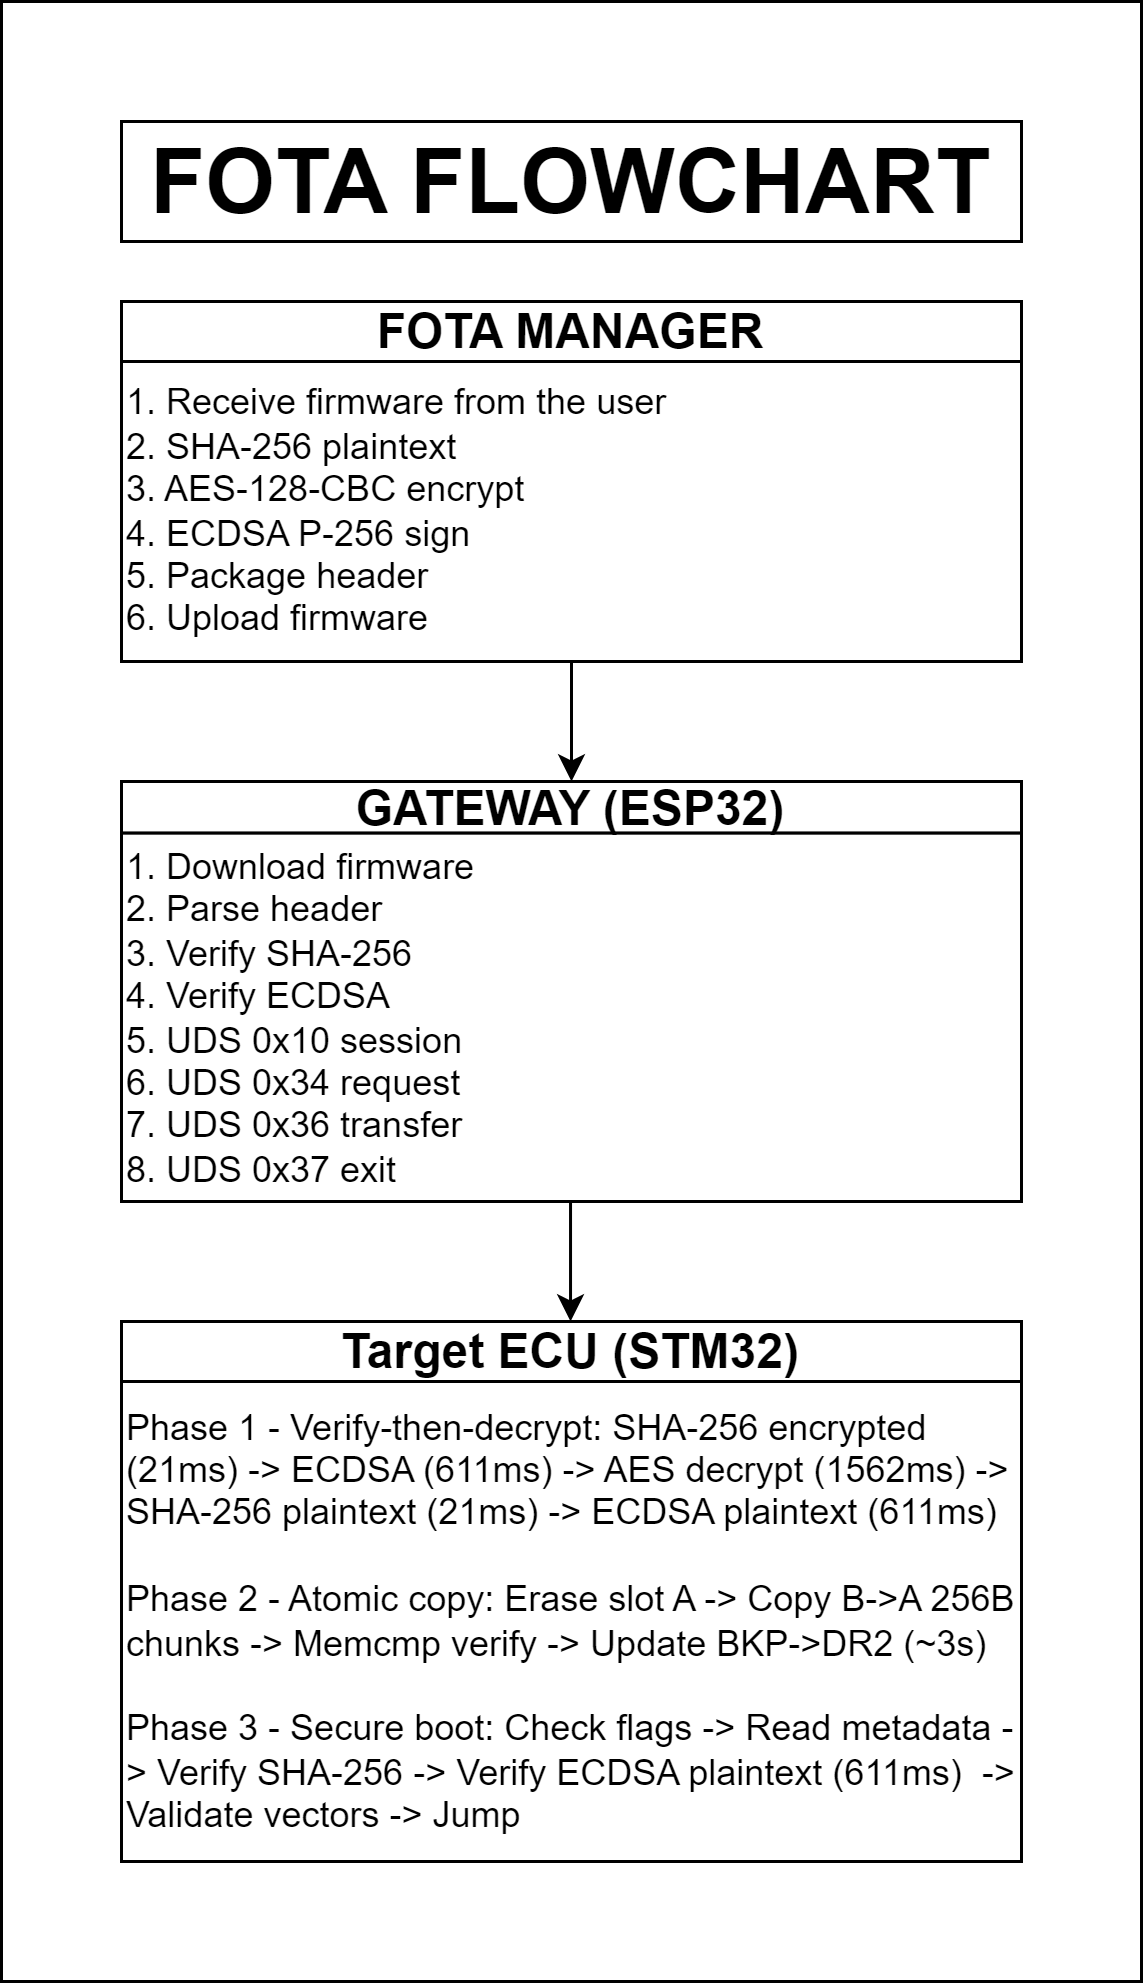

The diagram above was exported from draw.io. Its source (the exported page's mxGraphModel, read from the mxfile embedded in the PNG):
<mxGraphModel dx="1247" dy="727" grid="1" gridSize="10" guides="1" tooltips="1" connect="1" arrows="1" fold="1" page="1" pageScale="1" pageWidth="827" pageHeight="1169" math="0" shadow="0">
  <root>
    <mxCell id="0" />
    <mxCell id="1" parent="0" />
    <mxCell id="2" value="" style="rounded=0;whiteSpace=wrap;html=1;" vertex="1" parent="1">
      <mxGeometry width="380" height="660" as="geometry" />
    </mxCell>
    <mxCell id="3" value="1. Receive firmware from the user&lt;div&gt;2. SHA-256 plaintext&lt;/div&gt;&lt;div&gt;3. AES-128-CBC encrypt&amp;nbsp;&lt;/div&gt;&lt;div&gt;4. ECDSA P-256 sign&lt;/div&gt;&lt;div&gt;5. Package header&lt;/div&gt;&lt;div&gt;6. Upload firmware&lt;/div&gt;" style="rounded=0;whiteSpace=wrap;html=1;align=left;" vertex="1" parent="1">
      <mxGeometry x="40" y="120" width="300" height="100" as="geometry" />
    </mxCell>
    <mxCell id="4" value="&lt;b&gt;&lt;font style=&quot;font-size: 16px;&quot;&gt;FOTA MANAGER&lt;/font&gt;&lt;/b&gt;" style="rounded=0;whiteSpace=wrap;html=1;" vertex="1" parent="1">
      <mxGeometry x="40" y="100" width="300" height="20" as="geometry" />
    </mxCell>
    <mxCell id="5" value="" style="endArrow=classic;html=1;rounded=0;exitX=0.5;exitY=1;exitDx=0;exitDy=0;entryX=0.5;entryY=0;entryDx=0;entryDy=0;" edge="1" source="3" target="8" parent="1">
      <mxGeometry width="50" height="50" relative="1" as="geometry">
        <mxPoint x="250" y="240" as="sourcePoint" />
        <mxPoint x="300" y="190" as="targetPoint" />
      </mxGeometry>
    </mxCell>
    <mxCell id="6" value="" style="endArrow=classic;html=1;rounded=0;exitX=0.5;exitY=1;exitDx=0;exitDy=0;entryX=0.5;entryY=0;entryDx=0;entryDy=0;" edge="1" parent="1">
      <mxGeometry width="50" height="50" relative="1" as="geometry">
        <mxPoint x="189.68" y="400" as="sourcePoint" />
        <mxPoint x="189.68" y="440" as="targetPoint" />
      </mxGeometry>
    </mxCell>
    <mxCell id="7" value="1. Download firmware&lt;div&gt;2. Parse header&amp;nbsp;&lt;/div&gt;&lt;div&gt;3. Verify SHA-256&lt;/div&gt;&lt;div&gt;4. Verify ECDSA&lt;/div&gt;&lt;div&gt;5. UDS 0x10 session&lt;/div&gt;&lt;div&gt;6. UDS 0x34 request&lt;/div&gt;&lt;div&gt;7. UDS 0x36 transfer&amp;nbsp;&lt;/div&gt;&lt;div&gt;8. UDS 0x37 exit&lt;/div&gt;" style="rounded=0;whiteSpace=wrap;html=1;align=left;" vertex="1" parent="1">
      <mxGeometry x="40" y="277.14" width="300" height="122.86" as="geometry" />
    </mxCell>
    <mxCell id="8" value="&lt;font style=&quot;font-size: 16px;&quot;&gt;&lt;b&gt;GATEWAY (ESP32)&lt;/b&gt;&lt;/font&gt;" style="rounded=0;whiteSpace=wrap;html=1;" vertex="1" parent="1">
      <mxGeometry x="40" y="260" width="300" height="17.14" as="geometry" />
    </mxCell>
    <mxCell id="9" value="&lt;div&gt;&lt;div&gt;Phase 1 - Verify-then-decrypt: SHA-256 encrypted (21ms) -&amp;gt; ECDSA (611ms) -&amp;gt; AES decrypt (1562ms) -&amp;gt; SHA-256 plaintext (21ms) -&amp;gt;&amp;nbsp;ECDSA plaintext (611ms)&lt;/div&gt;&lt;div&gt;&lt;br&gt;&lt;/div&gt;&lt;div&gt;Phase 2 - Atomic copy: Erase slot A -&amp;gt; Copy B-&amp;gt;A 256B chunks -&amp;gt; Memcmp verify -&amp;gt; Update BKP-&amp;gt;DR2 (~3s)&lt;/div&gt;&lt;div&gt;&lt;br&gt;&lt;/div&gt;&lt;div&gt;Phase 3 - Secure boot: Check flags -&amp;gt; Read metadata -&amp;gt; Verify SHA-256 -&amp;gt; Verify ECDSA plaintext (611ms)&amp;nbsp; -&amp;gt; Validate vectors -&amp;gt; Jump&lt;/div&gt;&lt;/div&gt;" style="rounded=0;whiteSpace=wrap;html=1;align=left;" vertex="1" parent="1">
      <mxGeometry x="40" y="460" width="300" height="160" as="geometry" />
    </mxCell>
    <mxCell id="10" value="&lt;b&gt;&lt;font style=&quot;font-size: 16px;&quot;&gt;Target ECU (STM32)&lt;/font&gt;&lt;/b&gt;" style="rounded=0;whiteSpace=wrap;html=1;" vertex="1" parent="1">
      <mxGeometry x="40" y="440" width="300" height="20" as="geometry" />
    </mxCell>
    <mxCell id="11" value="&lt;font style=&quot;font-size: 30px;&quot;&gt;&lt;b&gt;FOTA FLOWCHART&lt;/b&gt;&lt;/font&gt;" style="rounded=0;whiteSpace=wrap;html=1;" vertex="1" parent="1">
      <mxGeometry x="40" y="40" width="300" height="40" as="geometry" />
    </mxCell>
  </root>
</mxGraphModel>